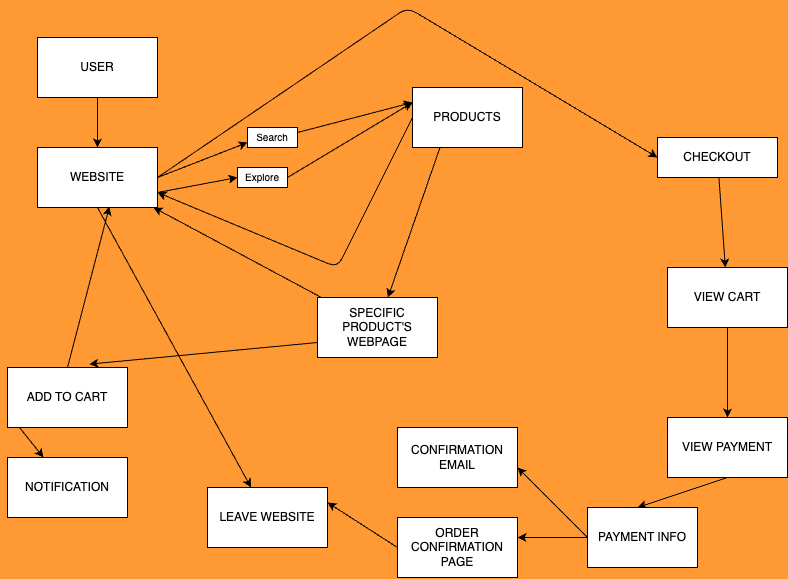

The diagram above was exported from draw.io. Its source (the exported page's mxGraphModel, read from the mxfile embedded in the PNG):
<mxGraphModel dx="920" dy="714" grid="1" gridSize="10" guides="1" tooltips="1" connect="1" arrows="1" fold="1" page="1" pageScale="1" pageWidth="850" pageHeight="1100" background="#FF9933" math="0" shadow="0">
  <root>
    <mxCell id="0" />
    <mxCell id="1" parent="0" />
    <mxCell id="2" value="USER" style="rounded=0;whiteSpace=wrap;html=1;" vertex="1" parent="1">
      <mxGeometry x="50" y="50" width="120" height="60" as="geometry" />
    </mxCell>
    <mxCell id="3" value="" style="endArrow=classic;html=1;exitX=0.5;exitY=1;exitDx=0;exitDy=0;" edge="1" parent="1" source="2">
      <mxGeometry width="50" height="50" relative="1" as="geometry">
        <mxPoint x="360" y="330" as="sourcePoint" />
        <mxPoint x="110" y="160" as="targetPoint" />
      </mxGeometry>
    </mxCell>
    <mxCell id="54" style="edgeStyle=none;html=1;exitX=0.5;exitY=1;exitDx=0;exitDy=0;" edge="1" parent="1" source="4" target="33">
      <mxGeometry relative="1" as="geometry" />
    </mxCell>
    <mxCell id="4" value="WEBSITE" style="rounded=0;whiteSpace=wrap;html=1;" vertex="1" parent="1">
      <mxGeometry x="50" y="160" width="120" height="60" as="geometry" />
    </mxCell>
    <mxCell id="13" style="edgeStyle=none;html=1;exitX=1;exitY=0.25;exitDx=0;exitDy=0;entryX=0;entryY=0.25;entryDx=0;entryDy=0;" edge="1" parent="1" source="5" target="15">
      <mxGeometry relative="1" as="geometry">
        <mxPoint x="360" y="145" as="targetPoint" />
      </mxGeometry>
    </mxCell>
    <mxCell id="5" value="&lt;font style=&quot;font-size: 10px;&quot;&gt;Search&lt;/font&gt;" style="rounded=0;whiteSpace=wrap;html=1;" vertex="1" parent="1">
      <mxGeometry x="260" y="140" width="50" height="20" as="geometry" />
    </mxCell>
    <mxCell id="14" style="edgeStyle=none;html=1;exitX=1;exitY=0.5;exitDx=0;exitDy=0;entryX=0;entryY=0.25;entryDx=0;entryDy=0;" edge="1" parent="1" source="6" target="15">
      <mxGeometry relative="1" as="geometry">
        <mxPoint x="360" y="140" as="targetPoint" />
      </mxGeometry>
    </mxCell>
    <mxCell id="6" value="&lt;font style=&quot;font-size: 10px;&quot;&gt;Explore&lt;/font&gt;" style="rounded=0;whiteSpace=wrap;html=1;" vertex="1" parent="1">
      <mxGeometry x="250" y="180" width="50" height="20" as="geometry" />
    </mxCell>
    <mxCell id="8" value="" style="endArrow=classic;html=1;entryX=0;entryY=0.75;entryDx=0;entryDy=0;" edge="1" parent="1" target="5">
      <mxGeometry width="50" height="50" relative="1" as="geometry">
        <mxPoint x="170" y="190" as="sourcePoint" />
        <mxPoint x="220" y="140" as="targetPoint" />
      </mxGeometry>
    </mxCell>
    <mxCell id="9" value="" style="endArrow=classic;html=1;exitX=1;exitY=0.75;exitDx=0;exitDy=0;entryX=0;entryY=0.5;entryDx=0;entryDy=0;" edge="1" parent="1" source="4" target="6">
      <mxGeometry width="50" height="50" relative="1" as="geometry">
        <mxPoint x="170" y="280" as="sourcePoint" />
        <mxPoint x="220" y="230" as="targetPoint" />
      </mxGeometry>
    </mxCell>
    <mxCell id="17" style="edgeStyle=none;html=1;exitX=0.25;exitY=1;exitDx=0;exitDy=0;" edge="1" parent="1" source="15" target="16">
      <mxGeometry relative="1" as="geometry" />
    </mxCell>
    <mxCell id="53" style="edgeStyle=none;html=1;exitX=0;exitY=0.5;exitDx=0;exitDy=0;entryX=1;entryY=0.75;entryDx=0;entryDy=0;" edge="1" parent="1" source="15" target="4">
      <mxGeometry relative="1" as="geometry">
        <Array as="points">
          <mxPoint x="350" y="280" />
        </Array>
      </mxGeometry>
    </mxCell>
    <mxCell id="15" value="PRODUCTS" style="rounded=0;whiteSpace=wrap;html=1;" vertex="1" parent="1">
      <mxGeometry x="425" y="100" width="110" height="60" as="geometry" />
    </mxCell>
    <mxCell id="22" style="edgeStyle=none;html=1;exitX=0;exitY=0.75;exitDx=0;exitDy=0;entryX=0.682;entryY=-0.056;entryDx=0;entryDy=0;entryPerimeter=0;" edge="1" parent="1" source="16" target="23">
      <mxGeometry relative="1" as="geometry">
        <mxPoint x="210" y="390" as="targetPoint" />
      </mxGeometry>
    </mxCell>
    <mxCell id="51" style="edgeStyle=none;html=1;" edge="1" parent="1" source="16" target="4">
      <mxGeometry relative="1" as="geometry" />
    </mxCell>
    <mxCell id="16" value="SPECIFIC PRODUCT'S WEBPAGE" style="rounded=0;whiteSpace=wrap;html=1;" vertex="1" parent="1">
      <mxGeometry x="330" y="310" width="120" height="60" as="geometry" />
    </mxCell>
    <mxCell id="24" style="edgeStyle=none;html=1;exitX=0;exitY=0.75;exitDx=0;exitDy=0;" edge="1" parent="1" source="23" target="25">
      <mxGeometry relative="1" as="geometry">
        <mxPoint x="50" y="450" as="targetPoint" />
      </mxGeometry>
    </mxCell>
    <mxCell id="23" value="ADD TO CART" style="rounded=0;whiteSpace=wrap;html=1;" vertex="1" parent="1">
      <mxGeometry x="20" y="380" width="120" height="60" as="geometry" />
    </mxCell>
    <mxCell id="25" value="NOTIFICATION" style="rounded=0;whiteSpace=wrap;html=1;" vertex="1" parent="1">
      <mxGeometry x="20" y="470" width="120" height="60" as="geometry" />
    </mxCell>
    <mxCell id="34" style="edgeStyle=none;html=1;" edge="1" parent="1" source="29" target="35">
      <mxGeometry relative="1" as="geometry">
        <mxPoint x="650" y="300" as="targetPoint" />
      </mxGeometry>
    </mxCell>
    <mxCell id="29" value="CHECKOUT" style="rounded=0;whiteSpace=wrap;html=1;" vertex="1" parent="1">
      <mxGeometry x="670" y="150" width="120" height="40" as="geometry" />
    </mxCell>
    <mxCell id="33" value="LEAVE WEBSITE" style="rounded=0;whiteSpace=wrap;html=1;" vertex="1" parent="1">
      <mxGeometry x="220" y="500" width="120" height="60" as="geometry" />
    </mxCell>
    <mxCell id="36" style="edgeStyle=none;html=1;exitX=0.5;exitY=1;exitDx=0;exitDy=0;entryX=0.5;entryY=0;entryDx=0;entryDy=0;" edge="1" parent="1" source="35" target="37">
      <mxGeometry relative="1" as="geometry">
        <mxPoint x="650" y="410" as="targetPoint" />
      </mxGeometry>
    </mxCell>
    <mxCell id="35" value="VIEW CART" style="rounded=0;whiteSpace=wrap;html=1;" vertex="1" parent="1">
      <mxGeometry x="680" y="280" width="120" height="60" as="geometry" />
    </mxCell>
    <mxCell id="38" style="edgeStyle=none;html=1;exitX=0.5;exitY=1;exitDx=0;exitDy=0;" edge="1" parent="1" source="37">
      <mxGeometry relative="1" as="geometry">
        <mxPoint x="649.9999999999998" y="520" as="targetPoint" />
      </mxGeometry>
    </mxCell>
    <mxCell id="37" value="VIEW PAYMENT" style="rounded=0;whiteSpace=wrap;html=1;" vertex="1" parent="1">
      <mxGeometry x="680" y="430" width="120" height="60" as="geometry" />
    </mxCell>
    <mxCell id="40" style="edgeStyle=none;html=1;" edge="1" parent="1" source="39">
      <mxGeometry relative="1" as="geometry">
        <mxPoint x="529.9999999999998" y="550" as="targetPoint" />
      </mxGeometry>
    </mxCell>
    <mxCell id="45" style="edgeStyle=none;html=1;exitX=0;exitY=0.5;exitDx=0;exitDy=0;" edge="1" parent="1" source="39">
      <mxGeometry relative="1" as="geometry">
        <mxPoint x="529.9999999999998" y="480" as="targetPoint" />
      </mxGeometry>
    </mxCell>
    <mxCell id="39" value="PAYMENT INFO" style="rounded=0;whiteSpace=wrap;html=1;" vertex="1" parent="1">
      <mxGeometry x="600" y="520" width="110" height="60" as="geometry" />
    </mxCell>
    <mxCell id="46" style="edgeStyle=none;html=1;exitX=0;exitY=0.5;exitDx=0;exitDy=0;entryX=1;entryY=0.25;entryDx=0;entryDy=0;" edge="1" parent="1" source="41" target="33">
      <mxGeometry relative="1" as="geometry" />
    </mxCell>
    <mxCell id="41" value="ORDER CONFIRMATION PAGE" style="rounded=0;whiteSpace=wrap;html=1;" vertex="1" parent="1">
      <mxGeometry x="410" y="530" width="120" height="60" as="geometry" />
    </mxCell>
    <mxCell id="43" value="CONFIRMATION EMAIL" style="rounded=0;whiteSpace=wrap;html=1;" vertex="1" parent="1">
      <mxGeometry x="410" y="440" width="120" height="60" as="geometry" />
    </mxCell>
    <mxCell id="50" style="edgeStyle=none;html=1;exitX=0.5;exitY=0;exitDx=0;exitDy=0;entryX=0.599;entryY=0.985;entryDx=0;entryDy=0;entryPerimeter=0;" edge="1" parent="1" source="23" target="4">
      <mxGeometry relative="1" as="geometry" />
    </mxCell>
    <mxCell id="52" style="edgeStyle=none;html=1;exitX=1;exitY=0.5;exitDx=0;exitDy=0;entryX=0;entryY=0.5;entryDx=0;entryDy=0;" edge="1" parent="1" source="4" target="29">
      <mxGeometry relative="1" as="geometry">
        <Array as="points">
          <mxPoint x="420" y="20" />
        </Array>
      </mxGeometry>
    </mxCell>
  </root>
</mxGraphModel>